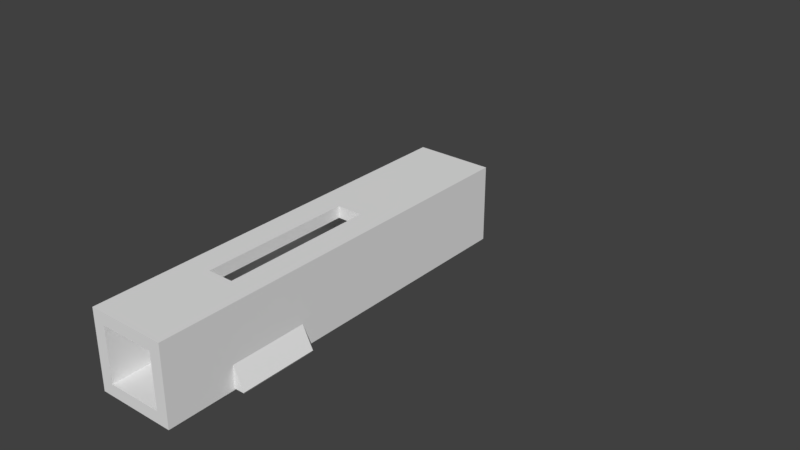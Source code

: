 # Source: yipstick_composite.blend  (saved by Blender 2.78.0; exported with 4.5.12 LTS)
import bpy
from mathutils import Matrix  # noqa: F401  (used for matrix-valued properties, if any)

bpy.ops.wm.read_factory_settings(use_empty=True)
scene = bpy.context.scene
scene.name = 'Scene'

# ---- collections
col_collection_2 = bpy.data.collections.new('Collection 2'); scene.collection.children.link(col_collection_2)
col_collection_2.hide_render = True
col_collection_2.hide_viewport = True
col_collection_3 = bpy.data.collections.new('Collection 3'); scene.collection.children.link(col_collection_3)
col_collection_3.hide_render = True
col_collection_3.hide_viewport = True
col_collection_5 = bpy.data.collections.new('Collection 5'); scene.collection.children.link(col_collection_5)
col_collection_11 = bpy.data.collections.new('Collection 11'); scene.collection.children.link(col_collection_11)
col_collection_11.hide_render = True
col_collection_11.hide_viewport = True
col_collection_15 = bpy.data.collections.new('Collection 15'); scene.collection.children.link(col_collection_15)
col_collection_15.hide_render = True
col_collection_15.hide_viewport = True

# ---- world
world_world = bpy.data.worlds.new('World'); scene.world = world_world
world_world.color = (0.05088, 0.05088, 0.05088)
world_world.use_sun_shadow = False
world_world.sun_shadow_jitter_overblur = 0.0
world_world.cycles.sampling_method = 'MANUAL'

# ---- meshes
me_mesh_000 = bpy.data.meshes.new('Mesh.000')
me_mesh_000.from_pydata([(-10.55, 16.07, -0.1741), (-10.34, 16.07, -0.1741), (-10.55, 15.97, -0.1741), (-10.34, 15.97, -0.1741), (-10.55, 15.89, -0.2473), (-10.34, 15.89, -0.2473), (-10.55, 15.89, -0.3509), (-10.34, 15.89, -0.3509), (-10.55, 15.97, -0.4241), (-10.34, 15.97, -0.4241), (-10.55, 16.07, -0.4241), (-10.34, 16.07, -0.4241), (-10.55, 16.14, -0.3509), (-10.34, 16.14, -0.3509), (-10.55, 16.14, -0.2473), (-10.34, 16.14, -0.2473), (-10.34, 15.52, -0.5491), (-9.844, 15.48, -0.5491), (-9.464, 15.46, -0.5491), (-9.119, 15.47, -0.5491), (-8.807, 15.49, -0.5491), (-8.527, 15.54, -0.5491), (-8.277, 15.62, -0.5491), (-8.056, 15.71, -0.5491), (-7.863, 15.82, -0.5491), (-7.696, 15.96, -0.5491), (-7.553, 16.12, -0.5491), (-7.434, 16.29, -0.5491), (-7.337, 16.49, -0.5491), (-7.335, 16.52, -0.5491), (-7.403, 16.53, -0.5491), (-7.522, 16.49, -0.5491), (-7.692, 16.42, -0.5491), (-7.909, 16.35, -0.5491), (-8.167, 16.28, -0.5491), (-8.463, 16.22, -0.5491), (-8.792, 16.18, -0.5491), (-9.149, 16.18, -0.5491), (-9.529, 16.23, -0.5491), (-9.929, 16.34, -0.5491), (-10.34, 16.52, -0.5491), (-10.34, 15.52, -0.0491), (-9.844, 15.48, -0.0491), (-9.464, 15.46, -0.0491), (-9.119, 15.47, -0.0491), (-8.807, 15.49, -0.0491), (-8.527, 15.54, -0.0491), (-8.277, 15.62, -0.0491), (-8.056, 15.71, -0.0491), (-7.863, 15.82, -0.0491), (-7.696, 15.96, -0.0491), (-7.553, 16.12, -0.0491), (-7.434, 16.29, -0.0491), (-7.337, 16.49, -0.0491), (-7.335, 16.52, -0.0491), (-7.403, 16.53, -0.0491), (-7.522, 16.49, -0.0491), (-7.692, 16.42, -0.0491), (-7.909, 16.35, -0.0491), (-8.167, 16.28, -0.0491), (-8.463, 16.22, -0.0491), (-8.792, 16.18, -0.0491), (-9.149, 16.18, -0.0491), (-9.529, 16.23, -0.0491), (-9.929, 16.34, -0.0491), (-10.34, 16.52, -0.0491)], [], [(12, 14, 15, 13), (2, 4, 5, 3), (14, 0, 1, 15), (4, 6, 7, 5), (6, 8, 9, 7), (8, 10, 11, 9), (10, 12, 13, 11), (0, 14, 12, 10, 8, 6, 4, 2), (0, 2, 3, 1), (35, 36, 61, 60), (28, 29, 54, 53), (21, 22, 47, 46), (36, 37, 62, 61), (29, 30, 55, 54), (22, 23, 48, 47), (37, 38, 63, 62), (30, 31, 56, 55), (23, 24, 49, 48), (38, 39, 64, 63), (16, 17, 42, 41), (31, 32, 57, 56), (24, 25, 50, 49), (39, 40, 65, 64), (17, 18, 43, 42), (32, 33, 58, 57), (25, 26, 51, 50), (18, 19, 44, 43), (33, 34, 59, 58), (26, 27, 52, 51), (19, 20, 45, 44), (34, 35, 60, 59), (27, 28, 53, 52), (20, 21, 46, 45), (41, 42, 43, 44, 45, 46, 47, 48, 49, 50, 51, 52, 53, 54, 55, 56, 57, 58, 59, 60, 61, 62, 63, 64, 65), (16, 40, 39, 38, 37, 36, 35, 34, 33, 32, 31, 30, 29, 28, 27, 26, 25, 24, 23, 22, 21, 20, 19, 18, 17), (5, 41, 65, 15, 1, 3), (16, 41, 5, 7), (65, 40, 13, 15), (11, 13, 40, 16, 7, 9)])
me_mesh_000.use_remesh_preserve_volume = False
me_mesh_000.use_remesh_preserve_attributes = False
me_mesh_000.use_mirror_vertex_groups = False
me_mesh_000.update()
me_mesh_003 = bpy.data.meshes.new('Mesh.003')
me_mesh_003.from_pydata([(0.55, -1.25, -0.55), (0.55, -1.348, -0.5394), (0.55, -1.442, -0.5081), (0.55, -1.528, -0.4573), (0.55, -1.604, -0.3889), (0.55, -1.666, -0.3056), (0.55, -1.712, -0.2105), (0.55, -1.741, -0.1073), (0.55, -1.75, 2.861e-07), (0.55, -2.25, 0.55), (0.55, -2.152, 0.5394), (0.55, -2.059, 0.5081), (0.55, -1.972, 0.4573), (0.55, -1.897, 0.3889), (0.55, -1.834, 0.3056), (0.55, -1.788, 0.2105), (0.55, -1.76, 0.1073), (0.55, 2.25, 0.55), (0.55, 2.25, -0.55), (-0.55, -1.25, -0.55), (-0.55, -1.348, -0.5394), (-0.55, -1.442, -0.5081), (-0.55, -1.528, -0.4573), (-0.55, -1.604, -0.3889), (-0.55, -1.666, -0.3056), (-0.55, -1.712, -0.2105), (-0.55, -1.741, -0.1073), (-0.55, -1.75, 2.384e-07), (-0.55, -2.25, 0.55), (-0.55, -2.152, 0.5394), (-0.55, -2.059, 0.5081), (-0.55, -1.972, 0.4573), (-0.55, -1.897, 0.3889), (-0.55, -1.834, 0.3056), (-0.55, -1.788, 0.2105), (-0.55, -1.76, 0.1073), (-0.55, 2.25, 0.55), (-0.55, 2.25, -0.55), (0.1353, -0.01553, -0.001557), (0.1299, -0.04287, -0.001557), (0.122, -0.06173, -0.001558), (0.1066, -0.08491, -0.001558), (0.1066, -0.08466, 0.55), (0.122, -0.06148, 0.55), (0.1299, -0.04261, 0.55), (0.1353, -0.01527, 0.55), (0.1066, 0.08465, -0.001555), (0.122, 0.06147, -0.001556), (0.1299, 0.04261, -0.001556), (0.1353, 0.01527, -0.001556), (0.1353, 0.01552, 0.55), (0.1299, 0.04287, 0.55), (0.122, 0.06173, 0.55), (0.1066, 0.08491, 0.55), (0.0154, 0.1352, -0.001555), (0.04274, 0.1297, -0.001555), (0.0616, 0.1219, -0.001555), (0.08478, 0.1064, -0.001555), (0.08478, 0.1067, 0.55), (0.0616, 0.1222, 0.55), (0.04274, 0.13, 0.55), (0.0154, 0.1354, 0.55), (-0.08478, 0.1064, -0.001555), (-0.0616, 0.1219, -0.001555), (-0.04274, 0.1297, -0.001555), (-0.0154, 0.1352, -0.001555), (-0.0154, 0.1354, 0.55), (-0.04274, 0.13, 0.55), (-0.0616, 0.1222, 0.55), (-0.08478, 0.1067, 0.55), (-0.1353, 0.01527, -0.001556), (-0.1299, 0.04261, -0.001556), (-0.122, 0.06148, -0.001556), (-0.1066, 0.08466, -0.001555), (-0.1066, 0.08491, 0.55), (-0.122, 0.06173, 0.55), (-0.1299, 0.04287, 0.55), (-0.1353, 0.01553, 0.55), (-0.1066, -0.08491, -0.001558), (-0.122, -0.06173, -0.001558), (-0.1299, -0.04287, -0.001557), (-0.1353, -0.01552, -0.001557), (-0.1353, -0.01527, 0.55), (-0.1299, -0.04261, 0.55), (-0.122, -0.06148, 0.55), (-0.1066, -0.08465, 0.55), (-0.0154, -0.1354, -0.001559), (-0.04274, -0.13, -0.001559), (-0.0616, -0.1222, -0.001559), (-0.08478, -0.1067, -0.001558), (-0.08478, -0.1064, 0.55), (-0.0616, -0.1219, 0.55), (-0.04274, -0.1297, 0.55), (-0.0154, -0.1352, 0.55), (0.08478, -0.1067, -0.001558), (0.0616, -0.1222, -0.001559), (0.04274, -0.13, -0.001559), (0.0154, -0.1354, -0.001559), (0.0154, -0.1352, 0.55), (0.04274, -0.1297, 0.55), (0.0616, -0.1219, 0.55), (0.08478, -0.1064, 0.55)], [], [(14, 13, 32, 33), (6, 25, 24, 5), (15, 14, 33, 34), (7, 26, 25, 6), (16, 15, 34, 35), (8, 27, 26, 7), (1, 20, 19, 0), (8, 16, 35, 27), (10, 9, 28, 29), (2, 21, 20, 1), (11, 10, 29, 30), (3, 22, 21, 2), (0, 19, 37, 18), (12, 11, 30, 31), (4, 23, 22, 3), (17, 18, 37, 36), (13, 12, 31, 32), (5, 24, 23, 4), (19, 20, 21, 22, 23, 24, 25, 26, 27, 35, 34, 33, 32, 31, 30, 29, 28, 36, 37), (0, 18, 17, 9, 10, 11, 12, 13, 14, 15, 16, 8, 7, 6, 5, 4, 3, 2, 1), (67, 68, 63, 64), (94, 101, 42, 41), (75, 76, 71, 72), (83, 84, 79, 80), (91, 92, 87, 88), (99, 100, 95, 96), (59, 60, 55, 56), (43, 44, 39, 40), (38, 45, 50, 49), (46, 53, 58, 57), (54, 61, 66, 65), (62, 69, 74, 73), (70, 77, 82, 81), (78, 85, 90, 89), (86, 93, 98, 97), (51, 52, 47, 48), (42, 43, 40, 41), (38, 39, 44, 45), (50, 51, 48, 49), (46, 47, 52, 53), (58, 59, 56, 57), (54, 55, 60, 61), (66, 67, 64, 65), (62, 63, 68, 69), (74, 75, 72, 73), (70, 71, 76, 77), (82, 83, 80, 81), (78, 79, 84, 85), (90, 91, 88, 89), (86, 87, 92, 93), (98, 99, 96, 97), (94, 95, 100, 101), (38, 49, 48, 47, 46, 57, 56, 55, 54, 65, 64, 63, 62, 73, 72, 71, 70, 81, 80, 79, 78, 89, 88, 87, 86, 97, 96, 95, 94, 41, 40, 39), (36, 28, 9, 45, 44, 43, 42, 101, 100, 99, 98, 93, 92, 91, 90, 85, 84, 83, 82, 77, 76, 75, 74, 69, 68, 67, 66, 61, 60, 59, 58, 53, 52, 51, 50, 17), (9, 17, 50, 45)])
me_mesh_003.use_remesh_preserve_volume = False
me_mesh_003.use_remesh_preserve_attributes = False
me_mesh_003.use_mirror_vertex_groups = False
me_mesh_003.update()
me_mesh_004 = bpy.data.meshes.new('Mesh.004')
me_mesh_004.from_pydata([(1.25, -0.5178, -1.075), (1.25, -0.5178, 1.075), (1.25, 0.5178, -1.075), (1.25, 0.5178, 1.075), (0.5178, 1.25, -1.075), (0.5178, 1.25, 1.075), (-0.5178, 1.25, -1.075), (-0.5178, 1.25, 1.075), (-1.25, 0.5178, -1.075), (-1.25, 0.5178, 1.075), (-1.25, -0.5178, -1.075), (-1.25, -0.5178, 1.075), (-0.5178, -1.25, -1.075), (-0.5178, -1.25, 1.075), (0.5178, -1.25, -1.075), (0.5178, -1.25, 1.075)], [], [(12, 14, 15, 13), (2, 4, 5, 3), (14, 0, 1, 15), (4, 6, 7, 5), (6, 8, 9, 7), (8, 10, 11, 9), (10, 12, 13, 11), (0, 14, 12, 10, 8, 6, 4, 2), (0, 2, 3, 1)])
me_mesh_004.use_remesh_preserve_volume = False
me_mesh_004.use_remesh_preserve_attributes = False
me_mesh_004.use_mirror_vertex_groups = False
me_mesh_004.update()
me_cube_003 = bpy.data.meshes.new('Cube.003')
me_cube_003.from_pydata([(-5.75, -73.0, -5.75), (-5.75, -72.02, -5.846), (-5.75, -71.09, -6.131), (-5.75, -70.22, -6.593), (-5.75, -69.46, -7.214), (-5.75, -68.84, -7.972), (-5.75, -68.38, -8.837), (-5.75, -68.1, -9.775), (-5.75, -68.0, -10.75), (5.75, -73.0, -5.75), (5.75, -72.02, -5.846), (5.75, -71.09, -6.131), (5.75, -70.22, -6.593), (5.75, -69.46, -7.214), (5.75, -68.84, -7.972), (5.75, -68.38, -8.837), (5.75, -68.1, -9.775), (5.75, -68.0, -10.75), (-5.75, -82.5, 5.75), (-5.75, 0.0, -5.75), (-5.75, 0.0, 5.75), (5.75, -82.5, 5.75), (5.75, 0.0, -5.75), (5.75, 0.0, 5.75), (-8.25, -82.5, 8.25), (-8.25, 2.5, -8.25), (-8.25, 2.5, 8.25), (8.25, -82.5, -8.25), (8.25, -82.5, 8.25), (8.25, 2.5, -8.25), (8.25, 2.5, 8.25), (-2.75, -62.5, 8.25), (-2.75, -62.5, 5.75), (2.75, -62.5, 8.25), (2.75, -62.5, 5.75), (-2.75, -30.0, 8.25), (-2.75, -30.0, 5.75), (2.75, -30.0, 8.25), (2.75, -30.0, 5.75), (-5.75, -68.69, -8.25), (-5.75, -65.5, -5.75), (5.75, -68.69, -8.25), (5.75, -65.5, -5.75), (-5.75, -54.5, -8.25), (-5.75, -54.5, -5.75), (5.75, -54.5, -8.25), (5.75, -54.5, -5.75), (8.25, -68.25, -3.25), (8.25, -51.75, -3.25), (-8.25, -51.75, -3.25), (-8.25, -68.25, -3.25), (10.53, -68.25, -7.804), (10.53, -51.75, -7.804), (-10.53, -51.75, -7.804), (-10.53, -68.25, -7.804), (8.25, -68.0, -8.25), (8.25, -68.25, -7.995), (8.25, -51.75, -7.995), (8.25, -52.0, -8.25), (-8.25, -52.0, -8.25), (-8.25, -51.75, -7.995), (-8.25, -68.25, -7.995), (-8.25, -68.0, -8.25), (10.41, -68.25, -7.995), (10.25, -68.0, -8.25), (10.25, -52.0, -8.25), (10.41, -51.75, -7.995), (-10.41, -51.75, -7.995), (-10.25, -52.0, -8.25), (-10.25, -68.0, -8.25), (-10.41, -68.25, -7.995), (-5.75, -82.5, -5.75), (5.75, -82.5, -5.75), (-8.25, -82.5, -8.25)], [], [(1, 0, 9, 10), (2, 1, 10, 11), (3, 2, 11, 12), (4, 3, 12, 13), (5, 4, 13, 14), (7, 6, 15, 16), (8, 7, 16, 17), (23, 21, 34, 38, 36, 20), (46, 45, 41, 42), (19, 22, 23, 20), (25, 26, 30, 29), (38, 37, 35, 36), (36, 35, 31, 32), (20, 36, 32, 34, 21, 18), (32, 31, 33, 34), (33, 37, 38, 34), (26, 24, 28, 33, 31, 35), (26, 35, 37, 33, 28, 30), (43, 44, 40, 39), (29, 45, 43, 25), (46, 44, 43, 45), (0, 1, 40), (22, 19, 44, 46), (28, 27, 55, 56, 47), (69, 68, 59, 62), (65, 64, 55, 58), (63, 64, 65, 66, 52, 51), (53, 54, 50, 49), (51, 52, 48, 47), (63, 51, 47, 56), (54, 70, 61, 50), (67, 53, 49, 60), (52, 66, 57, 48), (67, 68, 69, 70, 54, 53), (29, 30, 28, 47, 48, 57, 58), (24, 50, 61, 62, 73), (55, 64, 63, 56), (57, 66, 65, 58), (59, 68, 67, 60), (61, 70, 69, 62), (41, 45, 29, 58, 55, 27), (1, 2, 40), (2, 3, 40), (3, 4, 40), (4, 5, 40), (39, 40, 5), (6, 73, 39), (73, 6, 7), (7, 8, 73), (9, 42, 10), (10, 42, 11), (11, 42, 12), (12, 42, 13), (13, 42, 14), (42, 41, 14), (5, 14, 41, 39), (15, 6, 39, 41), (50, 24, 26, 25, 59, 60, 49), (43, 39, 73, 62, 59, 25), (23, 22, 46, 42, 9, 72, 21), (16, 27, 17), (15, 27, 16), (27, 15, 41), (8, 17, 27, 73), (9, 0, 71, 72), (20, 18, 71, 0, 40, 44, 19), (18, 21, 28, 24, 73, 71), (28, 21, 72, 71, 73, 27)])
me_cube_003.use_remesh_preserve_volume = False
me_cube_003.use_remesh_preserve_attributes = False
me_cube_003.use_mirror_vertex_groups = False
me_cube_003.update()
me_cube_000 = bpy.data.meshes.new('Cube.000')
me_cube_000.from_pydata([(-5.75, -41.25, -5.75), (-5.75, -41.25, 5.75), (-5.75, 41.25, -5.75), (-5.75, 41.25, 5.75), (5.75, -41.25, 5.75), (5.75, 41.25, -5.75), (5.75, 41.25, 5.75), (-8.25, -41.25, -8.25), (-8.25, -41.25, 8.25), (-8.25, 43.75, -8.25), (-8.25, 43.75, 8.25), (8.25, -41.25, -8.25), (8.25, -41.25, 8.25), (8.25, 43.75, -8.25), (8.25, 43.75, 8.25), (5.75, -41.25, -5.75), (-2.75, -21.25, 8.25), (-2.75, -21.25, 5.75), (2.75, -21.25, 8.25), (2.75, -21.25, 5.75), (-2.75, 11.25, 8.25), (-2.75, 11.25, 5.75), (2.75, 11.25, 8.25), (2.75, 11.25, 5.75), (-5.75, -36.25, -8.25), (-5.75, -36.25, -5.75), (5.75, -36.25, -8.25), (5.75, -36.25, -5.75), (-5.75, -25.25, -8.25), (-5.75, -25.25, -5.75), (5.75, -25.25, -8.25), (5.75, -25.25, -5.75), (8.25, -39.28, -3.25), (8.25, -22.78, -3.25), (-8.25, -22.78, -3.25), (-8.25, -39.28, -3.25), (10.53, -39.28, -7.804), (10.53, -22.78, -7.804), (-10.53, -22.78, -7.804), (-10.53, -39.28, -7.804), (8.25, -39.03, -8.25), (8.25, -39.28, -7.995), (8.25, -39.54, -8.25), (8.25, -22.78, -7.995), (8.25, -23.04, -8.25), (8.25, -22.53, -8.25), (-8.25, -23.04, -8.25), (-8.25, -22.78, -7.995), (-8.25, -22.53, -8.25), (-8.25, -39.28, -7.995), (-8.25, -39.03, -8.25), (-8.25, -39.54, -8.25), (10.41, -39.28, -7.995), (10.25, -39.03, -8.25), (10.25, -23.04, -8.25), (10.41, -22.78, -7.995), (-10.41, -22.78, -7.995), (-10.25, -23.04, -8.25), (-10.25, -39.03, -8.25), (-10.41, -39.28, -7.995)], [], [(6, 23, 3), (7, 26, 11), (30, 27, 31), (5, 3, 2), (10, 13, 9), (22, 21, 23), (20, 17, 21), (17, 4, 1), (16, 19, 17), (22, 19, 18), (8, 18, 16), (22, 12, 14), (4, 12, 1), (0, 7, 15), (29, 24, 28), (25, 26, 24), (30, 9, 13), (29, 30, 31), (27, 0, 15), (29, 3, 1), (27, 4, 31), (2, 31, 5), (41, 32, 11), (34, 10, 9), (57, 50, 58), (53, 44, 54), (24, 50, 46), (53, 37, 36), (39, 34, 38), (35, 49, 7), (37, 32, 36), (36, 41, 52), (39, 49, 35), (38, 47, 56), (37, 43, 33), (57, 39, 38), (14, 33, 13), (40, 41, 42), (43, 44, 45), (46, 47, 48), (49, 50, 51), (53, 41, 40), (43, 54, 44), (57, 47, 46), (49, 58, 50), (40, 42, 26), (6, 4, 23), (23, 21, 3), (4, 19, 23), (7, 24, 26), (30, 26, 27), (5, 6, 3), (10, 14, 13), (22, 20, 21), (20, 16, 17), (1, 3, 21), (17, 19, 4), (1, 21, 17), (16, 18, 19), (22, 23, 19), (20, 10, 8), (8, 12, 18), (16, 20, 8), (14, 10, 20), (22, 18, 12), (14, 20, 22), (4, 15, 11), (12, 8, 1), (4, 11, 12), (0, 1, 8), (7, 11, 15), (0, 8, 7), (29, 25, 24), (25, 27, 26), (30, 28, 9), (29, 28, 30), (27, 25, 0), (1, 0, 25), (29, 2, 3), (1, 25, 29), (6, 5, 31), (27, 15, 4), (6, 31, 4), (2, 29, 31), (12, 11, 32), (42, 41, 11), (9, 48, 34), (34, 35, 8), (48, 47, 34), (8, 10, 34), (57, 46, 50), (53, 40, 44), (48, 9, 28), (28, 24, 46), (7, 51, 24), (46, 48, 28), (51, 50, 24), (36, 52, 53), (53, 54, 37), (55, 37, 54), (39, 35, 34), (51, 7, 49), (8, 35, 7), (37, 33, 32), (36, 32, 41), (39, 59, 49), (38, 34, 47), (37, 55, 43), (38, 56, 57), (57, 58, 39), (59, 39, 58), (45, 13, 33), (14, 12, 33), (33, 43, 45), (12, 32, 33), (53, 52, 41), (43, 55, 54), (57, 56, 47), (49, 59, 58), (26, 30, 44), (13, 45, 30), (44, 40, 26), (30, 45, 44), (42, 11, 26)])
me_cube_000.use_remesh_preserve_volume = False
me_cube_000.use_remesh_preserve_attributes = False
me_cube_000.use_mirror_vertex_groups = False
me_cube_000.update()
me_cube_007 = bpy.data.meshes.new('Cube.007')
me_cube_007.from_pydata([(8.25, 26.24, -2.125), (8.25, 21.99, -2.125), (8.25, 26.24, 2.125), (8.25, 21.99, 2.125), (12.5, 26.24, -2.125), (12.5, 21.99, -2.125), (12.5, 26.24, 2.125), (12.5, 21.99, 2.125), (-5.75, 41.25, 5.75), (-5.75, 41.25, -5.75), (-5.75, -43.75, 5.75), (-5.75, -43.75, -5.75), (5.75, 41.25, -5.75), (5.75, -43.75, 5.75), (5.75, -43.75, -5.75), (-8.25, 41.25, 8.25), (-8.25, 41.25, -8.25), (-8.25, -43.75, 8.25), (-8.25, -43.75, -8.25), (8.25, 41.25, 8.25), (8.25, 41.25, -8.25), (8.25, -43.75, 8.25), (8.25, -43.75, -8.25), (5.75, 41.25, 5.75), (-8.25, 30.0, 8.25), (8.25, 30.0, 8.25), (-8.25, 30.0, -8.25), (8.25, 30.0, -8.25), (8.25, 30.0, -13.25), (-8.25, 30.0, -13.25), (-8.25, 30.0, 13.25), (8.25, 30.0, 13.25), (-8.25, 50.0, 13.25), (8.25, 50.0, 13.25), (-8.25, 50.0, -13.25), (8.25, 50.0, -13.25), (-8.25, 46.25, 10.75), (8.25, 46.25, 10.75), (-8.25, 46.25, -10.75), (8.25, 46.25, -10.75), (-7.696, 49.45, 9.162), (-8.25, 50.0, 9.807), (7.696, 49.45, 9.162), (8.25, 50.0, 9.807), (-7.696, 49.45, -9.162), (-8.25, 50.0, -9.807), (7.696, 49.45, -9.162), (8.25, 50.0, -9.807), (8.25, 46.25, 9.307), (-8.25, 46.25, 9.307), (-8.25, 46.25, -9.307), (8.25, 46.25, -9.307), (7.696, 46.84, 8.845), (-7.696, 46.84, 8.845), (-7.696, 46.84, -8.845), (7.696, 46.84, -8.845)], [], [(2, 3, 7, 6), (6, 7, 5, 4), (4, 5, 1, 0), (2, 6, 4, 0), (7, 3, 1, 5), (8, 10, 11, 9), (9, 11, 14, 12), (15, 16, 26, 18, 17, 24), (8, 23, 13, 10), (13, 23, 12, 14), (8, 9, 16, 15, 19, 23), (11, 10, 17, 18, 22, 14), (10, 13, 14, 22, 21, 17), (21, 25, 24, 17), (26, 27, 22, 18), (26, 29, 28, 27), (34, 45, 47, 35), (35, 28, 29, 34), (52, 53, 40, 42), (41, 43, 42, 40), (44, 46, 47, 45), (46, 44, 54, 55), (32, 33, 43, 41), (42, 43, 48, 52), (15, 36, 37, 19), (40, 53, 49, 41), (24, 30, 32, 41, 49, 36, 15), (53, 52, 48, 49), (36, 49, 48, 37), (55, 54, 50, 51), (44, 45, 50, 54), (46, 55, 51, 47), (16, 38, 50, 45, 34, 29, 26), (12, 23, 19, 20, 16, 9), (19, 37, 48, 43, 33, 31, 25), (32, 30, 31, 33), (25, 31, 30, 24), (39, 51, 50, 38), (39, 38, 16, 20), (27, 28, 35, 47, 51, 39, 20)])
me_cube_007.use_remesh_preserve_volume = False
me_cube_007.use_remesh_preserve_attributes = False
me_cube_007.use_mirror_vertex_groups = False
me_cube_007.update()

# ---- objects
ob_beziercurve_000 = bpy.data.objects.new('BezierCurve.000', me_mesh_000)
ob_beziercurve_002 = bpy.data.objects.new('BezierCurve.002', me_mesh_003)
ob_beziercurve_004 = bpy.data.objects.new('BezierCurve.004', me_mesh_004)
ob_channel = bpy.data.objects.new('channel', me_cube_003)
ob_channel_002 = bpy.data.objects.new('channel.002', me_cube_000)
ob_channel_001 = bpy.data.objects.new('channel.001', me_cube_007)

# ---- transforms, parenting, visibility, modifiers, constraints
ob_beziercurve_000.location = (-2.991, -160.2, 89.72)
ob_beziercurve_000.rotation_euler = (-0.0, -1.571, 0.0)
ob_beziercurve_000.scale = (10.0, 10.0, 10.0)
ob_beziercurve_000.lineart.crease_threshold = 0.0
ob_beziercurve_002.location = (0.0, 0.0, 0.0)
ob_beziercurve_002.scale = (10.0, 10.0, 10.0)
ob_beziercurve_002.lineart.crease_threshold = 0.0
ob_beziercurve_004.location = (0.0, 0.0, 156.3)
ob_beziercurve_004.scale = (10.0, 10.0, 10.0)
ob_beziercurve_004.lineart.crease_threshold = 0.0
ob_channel.location = (0.0, 0.0, 0.0)
ob_channel.lineart.crease_threshold = 0.0
ob_channel_002.location = (0.0, 0.0, 0.0)
ob_channel_002.lineart.crease_threshold = 0.0
ob_channel_001.location = (0.0, 0.0, 0.0)
ob_channel_001.rotation_euler = (1.571, -0.0, 0.0)
ob_channel_001.lineart.crease_threshold = 0.0

# ---- collection membership
col_collection_2.objects.link(ob_beziercurve_000)
col_collection_3.objects.link(ob_beziercurve_002)
col_collection_3.objects.link(ob_beziercurve_004)
col_collection_5.objects.link(ob_channel)
col_collection_11.objects.link(ob_channel_002)
col_collection_15.objects.link(ob_channel_001)

# ---- scene / render settings (as saved in the file)
scene.frame_start = 1; scene.frame_end = 250; scene.frame_set(0)
scene.render.engine = 'BLENDER_EEVEE_NEXT'
scene.render.resolution_percentage = 50
scene.render.dither_intensity = 0.0
scene.cycles.use_denoising = False
scene.cycles.samples = 128
scene.cycles.sampling_pattern = 'TABULATED_SOBOL'
scene.cycles.light_sampling_threshold = 0.0
scene.cycles.use_adaptive_sampling = False
scene.cycles.use_light_tree = False
scene.cycles.blur_glossy = 0.0
scene.cycles.sample_clamp_indirect = 0.0
scene.view_settings.view_transform = 'Standard'
scene.unit_settings.scale_length = 0.001
bpy.context.view_layer.update()

# ---- added for rendering (the .blend has no active camera and no usable light): camera, sun
cam_auto = bpy.data.cameras.new('AutoCamera')
cam_auto.lens = 50.0
cam_auto.sensor_width = 36.0
cam_auto.clip_end = 2225.79
ob_auto_camera = bpy.data.objects.new('AutoCamera', cam_auto)
scene.collection.objects.link(ob_auto_camera)
ob_auto_camera.location = (127.801, -168.441, 101.461)
ob_auto_camera.rotation_euler = (1.09748, -7.21219e-08, 0.694738)
scene.camera = ob_auto_camera
light_auto_sun = bpy.data.lights.new('AutoSun', 'SUN')
light_auto_sun.energy = 3.0
light_auto_sun.angle = 0.0523599
ob_auto_sun = bpy.data.objects.new('AutoSun', light_auto_sun)
scene.collection.objects.link(ob_auto_sun)
ob_auto_sun.rotation_euler = (0.872665, 0.174533, 0.523599)
bpy.context.view_layer.update()

